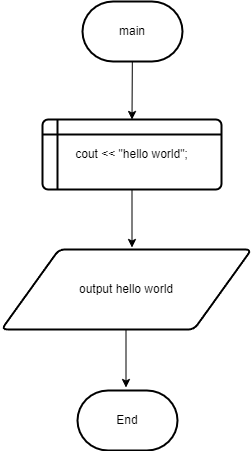

The diagram above was exported from draw.io. Its source (the exported page's mxGraphModel, read from the mxfile embedded in the PNG):
<mxGraphModel dx="490" dy="243" grid="1" gridSize="10" guides="1" tooltips="1" connect="1" arrows="1" fold="1" page="1" pageScale="1" pageWidth="827" pageHeight="1169" math="0" shadow="0">
  <root>
    <mxCell id="0" />
    <mxCell id="1" parent="0" />
    <mxCell id="3" style="edgeStyle=none;html=1;entryX=0.5;entryY=0;entryDx=0;entryDy=0;" parent="1" source="5QAWVcDNMlQNyuLzE1DF-1" target="5QAWVcDNMlQNyuLzE1DF-4" edge="1">
      <mxGeometry relative="1" as="geometry" />
    </mxCell>
    <mxCell id="5QAWVcDNMlQNyuLzE1DF-1" value="main" style="strokeWidth=2;html=1;shape=mxgraph.flowchart.terminator;whiteSpace=wrap;" parent="1" vertex="1">
      <mxGeometry x="351" y="122" width="100" height="60" as="geometry" />
    </mxCell>
    <mxCell id="5QAWVcDNMlQNyuLzE1DF-4" value="cout &amp;lt;&amp;lt; &quot;hello world&quot;;" style="shape=internalStorage;whiteSpace=wrap;html=1;dx=15;dy=15;rounded=1;arcSize=8;strokeWidth=2;" parent="1" vertex="1">
      <mxGeometry x="311" y="240" width="179" height="70" as="geometry" />
    </mxCell>
    <mxCell id="nM4W5uX0vSijc8L3M9XF-1" value="" style="endArrow=classic;html=1;rounded=0;exitX=0.5;exitY=1;exitDx=0;exitDy=0;exitPerimeter=0;" parent="1" edge="1">
      <mxGeometry width="50" height="50" relative="1" as="geometry">
        <mxPoint x="400.5" y="310" as="sourcePoint" />
        <mxPoint x="400.5" y="368" as="targetPoint" />
      </mxGeometry>
    </mxCell>
    <mxCell id="WMLoaaOU9UZ7MZ3PjIGb-1" value="output hello world" style="shape=parallelogram;html=1;strokeWidth=2;perimeter=parallelogramPerimeter;whiteSpace=wrap;rounded=1;arcSize=12;size=0.23;" parent="1" vertex="1">
      <mxGeometry x="270" y="370" width="250" height="80" as="geometry" />
    </mxCell>
    <mxCell id="WMLoaaOU9UZ7MZ3PjIGb-5" value="" style="endArrow=classic;html=1;rounded=0;exitX=0.5;exitY=1;exitDx=0;exitDy=0;exitPerimeter=0;" parent="1" edge="1">
      <mxGeometry width="50" height="50" relative="1" as="geometry">
        <mxPoint x="394.5" y="450" as="sourcePoint" />
        <mxPoint x="394.5" y="508" as="targetPoint" />
      </mxGeometry>
    </mxCell>
    <mxCell id="WMLoaaOU9UZ7MZ3PjIGb-6" value="End" style="strokeWidth=2;html=1;shape=mxgraph.flowchart.terminator;whiteSpace=wrap;" parent="1" vertex="1">
      <mxGeometry x="346" y="511" width="100" height="60" as="geometry" />
    </mxCell>
  </root>
</mxGraphModel>